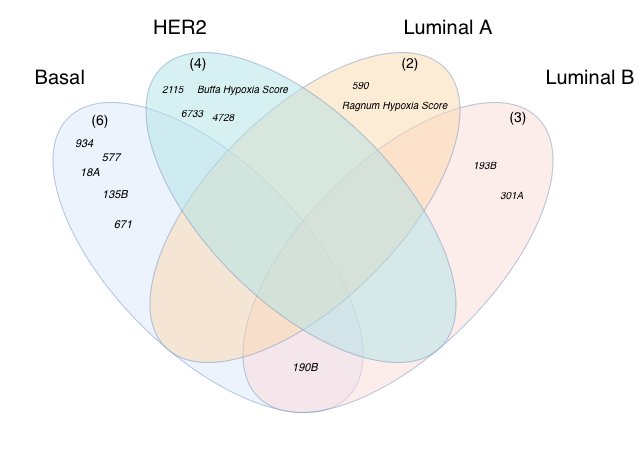

The diagram above was exported from draw.io. Its source (the exported page's mxGraphModel, read from the mxfile embedded in the PNG):
<mxGraphModel dx="1426" dy="784" grid="1" gridSize="10" guides="1" tooltips="1" connect="1" arrows="1" fold="1" page="1" pageScale="1" pageWidth="850" pageHeight="1100" math="0" shadow="0">
  <root>
    <mxCell id="0" />
    <mxCell id="1" parent="0" />
    <mxCell id="U04n-wly1gdRzqVf89fL-25" connectable="0" parent="1" style="group" value="" vertex="1">
      <mxGeometry height="463.6587334970652" width="639.3287334970652" x="60.671266502934856" y="148.16999999999996" as="geometry" />
    </mxCell>
    <mxCell id="U04n-wly1gdRzqVf89fL-10" parent="U04n-wly1gdRzqVf89fL-25" style="text;html=1;whiteSpace=wrap;strokeColor=none;fillColor=none;align=center;verticalAlign=middle;rounded=0;fontSize=20;" value="Basal" vertex="1">
      <mxGeometry height="30" width="60" x="29.328733497065144" y="61.83000000000004" as="geometry" />
    </mxCell>
    <mxCell id="U04n-wly1gdRzqVf89fL-11" parent="U04n-wly1gdRzqVf89fL-25" style="text;html=1;whiteSpace=wrap;strokeColor=none;fillColor=none;align=center;verticalAlign=middle;rounded=0;fontSize=20;" value="HER2" vertex="1">
      <mxGeometry height="30" width="60" x="149.32873349706514" y="11.830000000000041" as="geometry" />
    </mxCell>
    <mxCell id="U04n-wly1gdRzqVf89fL-12" parent="U04n-wly1gdRzqVf89fL-25" style="text;html=1;whiteSpace=wrap;strokeColor=none;fillColor=none;align=center;verticalAlign=middle;rounded=0;fontSize=20;" value="Luminal A" vertex="1">
      <mxGeometry height="30" width="100" x="397.3287334970652" y="11.830000000000041" as="geometry" />
    </mxCell>
    <mxCell id="U04n-wly1gdRzqVf89fL-13" parent="U04n-wly1gdRzqVf89fL-25" style="text;html=1;whiteSpace=wrap;strokeColor=none;fillColor=none;align=center;verticalAlign=middle;rounded=0;fontSize=20;" value="Luminal B" vertex="1">
      <mxGeometry height="30" width="100" x="539.3287334970652" y="61.83000000000004" as="geometry" />
    </mxCell>
    <mxCell id="U04n-wly1gdRzqVf89fL-1" parent="U04n-wly1gdRzqVf89fL-25" style="ellipse;whiteSpace=wrap;html=1;rotation=-135;opacity=50;fillColor=#dae8fc;strokeColor=light-dark(#6C8EBF,#000000);" value="" vertex="1">
      <mxGeometry height="190" width="395" x="9.328733497065144" y="161.83000000000004" as="geometry" />
    </mxCell>
    <mxCell id="U04n-wly1gdRzqVf89fL-3" parent="U04n-wly1gdRzqVf89fL-25" style="ellipse;whiteSpace=wrap;html=1;rotation=-45;opacity=50;fillColor=#fad9d5;strokeColor=light-dark(#6C8EBF,#000000);" value="" vertex="1">
      <mxGeometry height="190" width="395" x="199.33350850645954" y="161.83000000000004" as="geometry" />
    </mxCell>
    <mxCell id="U04n-wly1gdRzqVf89fL-6" parent="U04n-wly1gdRzqVf89fL-25" style="ellipse;whiteSpace=wrap;html=1;rotation=-45;opacity=50;fillColor=#fad7ac;strokeColor=light-dark(#6C8EBF,#000000);" value="" vertex="1">
      <mxGeometry height="190" width="395" x="106.32746699413033" y="111.82873349706523" as="geometry" />
    </mxCell>
    <mxCell id="U04n-wly1gdRzqVf89fL-8" parent="U04n-wly1gdRzqVf89fL-25" style="ellipse;whiteSpace=wrap;html=1;rotation=-135;opacity=50;fillColor=#b0e3e6;strokeColor=light-dark(#6C8EBF,#000000);" value="" vertex="1">
      <mxGeometry height="190" width="395" x="102.32746699413028" y="111.82873349706517" as="geometry" />
    </mxCell>
    <mxCell id="U04n-wly1gdRzqVf89fL-29" parent="U04n-wly1gdRzqVf89fL-25" style="text;html=1;whiteSpace=wrap;strokeColor=none;fillColor=none;align=left;verticalAlign=top;rounded=0;fontSize=10;" value="&lt;div&gt;&lt;font color=&quot;#000000&quot;&gt;&lt;span style=&quot;caret-color: rgb(0, 0, 0);&quot;&gt;&lt;i&gt;2115&lt;/i&gt;&lt;/span&gt;&lt;/font&gt;&lt;/div&gt;" vertex="1">
      <mxGeometry height="24.59" width="30.67" x="159.33" y="75.41" as="geometry" />
    </mxCell>
    <mxCell id="U04n-wly1gdRzqVf89fL-33" parent="U04n-wly1gdRzqVf89fL-25" style="text;html=1;whiteSpace=wrap;strokeColor=none;fillColor=none;align=center;verticalAlign=middle;rounded=0;" value="&lt;font style=&quot;font-size: 14px;&quot;&gt;(4)&lt;/font&gt;" vertex="1">
      <mxGeometry height="30" width="60" x="166.82873349706514" y="46.83000000000004" as="geometry" />
    </mxCell>
    <mxCell id="U04n-wly1gdRzqVf89fL-50" parent="U04n-wly1gdRzqVf89fL-25" style="text;html=1;whiteSpace=wrap;strokeColor=none;fillColor=none;align=center;verticalAlign=middle;rounded=0;fontSize=11;" value="&lt;div style=&quot;text-align: start;&quot;&gt;&lt;br&gt;&lt;/div&gt;" vertex="1">
      <mxGeometry height="30" width="100" x="89.32873349706514" y="261.83000000000004" as="geometry" />
    </mxCell>
    <mxCell id="U04n-wly1gdRzqVf89fL-52" parent="U04n-wly1gdRzqVf89fL-25" style="text;html=1;whiteSpace=wrap;strokeColor=none;fillColor=none;align=center;verticalAlign=middle;rounded=0;" value="&lt;font style=&quot;font-size: 14px;&quot;&gt;(2)&lt;/font&gt;" vertex="1">
      <mxGeometry height="30" width="60" x="379.3287334970652" y="46.83000000000004" as="geometry" />
    </mxCell>
    <mxCell id="U04n-wly1gdRzqVf89fL-53" parent="U04n-wly1gdRzqVf89fL-25" style="text;html=1;whiteSpace=wrap;strokeColor=none;fillColor=none;align=center;verticalAlign=middle;rounded=0;" value="&lt;font style=&quot;font-size: 14px;&quot;&gt;(3)&lt;/font&gt;" vertex="1">
      <mxGeometry height="30" width="60" x="487.3287334970652" y="100.83000000000004" as="geometry" />
    </mxCell>
    <mxCell id="5-QQSXX5jXAAR2ADP1KB-3" parent="U04n-wly1gdRzqVf89fL-25" style="text;html=1;whiteSpace=wrap;strokeColor=none;fillColor=none;align=left;verticalAlign=top;rounded=0;fontSize=10;" value="&lt;div&gt;&lt;font color=&quot;#000000&quot;&gt;&lt;span style=&quot;caret-color: rgb(0, 0, 0);&quot;&gt;&lt;i&gt;4728&lt;/i&gt;&lt;/span&gt;&lt;/font&gt;&lt;/div&gt;" vertex="1">
      <mxGeometry height="24.59" width="30.67" x="209.32873349706514" y="103.54000000000003" as="geometry" />
    </mxCell>
    <mxCell id="5-QQSXX5jXAAR2ADP1KB-2" parent="U04n-wly1gdRzqVf89fL-25" style="text;html=1;whiteSpace=wrap;strokeColor=none;fillColor=none;align=left;verticalAlign=top;rounded=0;fontSize=10;" value="&lt;span style=&quot;caret-color: rgb(0, 0, 0);&quot;&gt;&lt;i&gt;6733&lt;/i&gt;&lt;/span&gt;" vertex="1">
      <mxGeometry height="24.59" width="30.67" x="178.65873349706516" y="100.00000000000004" as="geometry" />
    </mxCell>
    <mxCell id="5-QQSXX5jXAAR2ADP1KB-5" parent="U04n-wly1gdRzqVf89fL-25" style="text;html=1;whiteSpace=wrap;strokeColor=none;fillColor=none;align=left;verticalAlign=top;rounded=0;fontSize=10;" value="&lt;span style=&quot;caret-color: rgb(0, 0, 0);&quot;&gt;&lt;i&gt;&amp;nbsp;Ragnum Hypoxia Score&lt;/i&gt;&lt;/span&gt;" vertex="1">
      <mxGeometry height="24.59" width="120.67" x="336.5" y="91.83" as="geometry" />
    </mxCell>
    <mxCell id="5-QQSXX5jXAAR2ADP1KB-6" parent="U04n-wly1gdRzqVf89fL-25" style="text;html=1;whiteSpace=wrap;strokeColor=none;fillColor=none;align=left;verticalAlign=top;rounded=0;fontSize=10;" value="&lt;i&gt;193B&lt;/i&gt;" vertex="1">
      <mxGeometry height="24.59" width="30.67" x="470.6587334970652" y="151.83000000000004" as="geometry" />
    </mxCell>
    <mxCell id="5-QQSXX5jXAAR2ADP1KB-7" parent="U04n-wly1gdRzqVf89fL-25" style="text;html=1;whiteSpace=wrap;strokeColor=none;fillColor=none;align=left;verticalAlign=top;rounded=0;fontSize=10;" value="&lt;div&gt;&lt;font color=&quot;#000000&quot;&gt;&lt;span style=&quot;caret-color: rgb(0, 0, 0);&quot;&gt;&lt;i&gt;301A&lt;/i&gt;&lt;/span&gt;&lt;/font&gt;&lt;/div&gt;" vertex="1">
      <mxGeometry height="24.59" width="30.67" x="497.3287334970652" y="181.83000000000004" as="geometry" />
    </mxCell>
    <mxCell id="5-QQSXX5jXAAR2ADP1KB-8" parent="U04n-wly1gdRzqVf89fL-25" style="text;html=1;whiteSpace=wrap;strokeColor=none;fillColor=none;align=left;verticalAlign=top;rounded=0;fontSize=10;" value="&lt;span style=&quot;caret-color: rgb(0, 0, 0);&quot;&gt;&lt;i&gt;Buffa Hypoxia Score&lt;/i&gt;&lt;/span&gt;" vertex="1">
      <mxGeometry height="24.59" width="97.84" x="194.33" y="75.41" as="geometry" />
    </mxCell>
    <mxCell id="U04n-wly1gdRzqVf89fL-22" parent="U04n-wly1gdRzqVf89fL-25" style="text;html=1;whiteSpace=wrap;strokeColor=none;fillColor=none;align=center;verticalAlign=middle;rounded=0;fontSize=11;" value="&lt;div style=&quot;text-align: start;&quot;&gt;&lt;font color=&quot;#000000&quot;&gt;&lt;span style=&quot;caret-color: rgb(0, 0, 0);&quot;&gt;&lt;i&gt;190B&lt;/i&gt;&lt;/span&gt;&lt;/font&gt;&lt;/div&gt;" vertex="1">
      <mxGeometry height="30" width="90" x="258.8287334970652" y="351.83000000000004" as="geometry" />
    </mxCell>
    <mxCell id="U04n-wly1gdRzqVf89fL-15" parent="1" style="text;whiteSpace=wrap;html=1;fontSize=11;" value="&lt;em style=&quot;caret-color: rgb(0, 0, 0); color: rgb(0, 0, 0); font-variant-caps: normal; font-weight: 400; letter-spacing: normal; orphans: 2; text-align: start; text-indent: 0px; text-transform: none; white-space: normal; widows: 2; word-spacing: 0px; -webkit-text-stroke-width: 0px; text-decoration-line: none; text-decoration-thickness: auto; text-decoration-style: solid;&quot;&gt;&lt;em&gt;934&lt;/em&gt;&lt;/em&gt;" vertex="1">
      <mxGeometry height="20" width="75" x="133" y="278" as="geometry" />
    </mxCell>
    <mxCell id="U04n-wly1gdRzqVf89fL-17" parent="1" style="text;html=1;whiteSpace=wrap;strokeColor=none;fillColor=none;align=center;verticalAlign=middle;rounded=0;" value="&lt;font style=&quot;font-size: 14px;&quot;&gt;(6)&lt;/font&gt;" vertex="1">
      <mxGeometry height="30" width="60" x="130" y="252" as="geometry" />
    </mxCell>
    <mxCell id="U04n-wly1gdRzqVf89fL-20" parent="1" style="text;html=1;whiteSpace=wrap;strokeColor=none;fillColor=none;align=center;verticalAlign=middle;rounded=0;fontSize=11;" value="&lt;div style=&quot;text-align: left;&quot;&gt;&lt;font color=&quot;#000000&quot;&gt;&lt;span style=&quot;caret-color: rgb(0, 0, 0);&quot;&gt;&lt;i&gt;135B&lt;/i&gt;&lt;/span&gt;&lt;/font&gt;&lt;/div&gt;" vertex="1">
      <mxGeometry height="30" width="90" x="130" y="327" as="geometry" />
    </mxCell>
    <mxCell id="U04n-wly1gdRzqVf89fL-21" parent="1" style="text;html=1;whiteSpace=wrap;strokeColor=none;fillColor=none;align=center;verticalAlign=middle;rounded=0;fontSize=11;" value="&lt;em style=&quot;text-align: left; caret-color: rgb(0, 0, 0); color: rgb(0, 0, 0);&quot;&gt;18A&lt;/em&gt;" vertex="1">
      <mxGeometry height="30" width="90" x="105" y="305" as="geometry" />
    </mxCell>
    <mxCell id="U04n-wly1gdRzqVf89fL-23" parent="1" style="text;html=1;whiteSpace=wrap;strokeColor=none;fillColor=none;align=center;verticalAlign=middle;rounded=0;fontSize=11;" value="&lt;em style=&quot;caret-color: rgb(0, 0, 0); color: rgb(0, 0, 0); text-align: start;&quot;&gt;577&lt;/em&gt;" vertex="1">
      <mxGeometry height="30" width="90" x="126" y="290" as="geometry" />
    </mxCell>
    <mxCell id="U04n-wly1gdRzqVf89fL-51" parent="1" style="text;html=1;whiteSpace=wrap;strokeColor=none;fillColor=none;align=center;verticalAlign=middle;rounded=0;fontSize=11;" value="&lt;em style=&quot;caret-color: rgb(0, 0, 0); color: rgb(0, 0, 0); text-align: start;&quot;&gt;&lt;em&gt;671&lt;/em&gt;&lt;/em&gt;" vertex="1">
      <mxGeometry height="30" width="100" x="133" y="357" as="geometry" />
    </mxCell>
    <mxCell id="5-QQSXX5jXAAR2ADP1KB-4" parent="1" style="text;html=1;whiteSpace=wrap;strokeColor=none;fillColor=none;align=left;verticalAlign=top;rounded=0;fontSize=10;" value="&lt;div&gt;&lt;font color=&quot;#000000&quot;&gt;&lt;span style=&quot;caret-color: rgb(0, 0, 0);&quot;&gt;&lt;i&gt;590&lt;/i&gt;&lt;/span&gt;&lt;/font&gt;&lt;/div&gt;" vertex="1">
      <mxGeometry height="24.59" width="30.67" x="410" y="220" as="geometry" />
    </mxCell>
  </root>
</mxGraphModel>